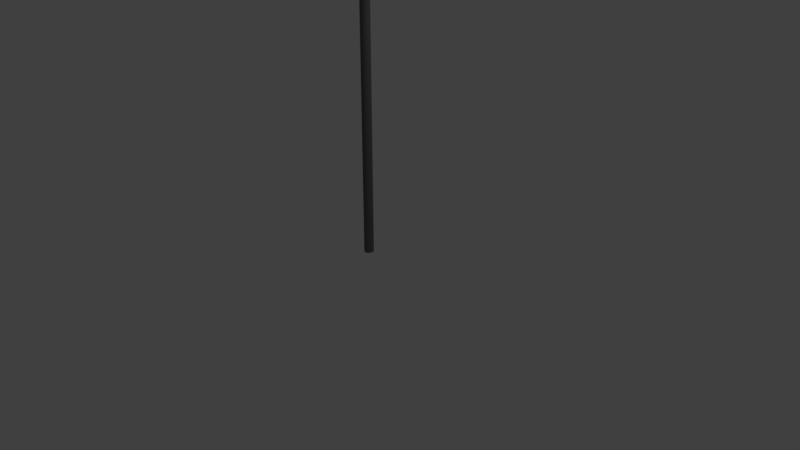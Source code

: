 # Source: FlagYellow.blend  (saved by Blender 2.79.0; exported with 4.5.12 LTS)
import bpy
from mathutils import Matrix  # noqa: F401  (used for matrix-valued properties, if any)

bpy.ops.wm.read_factory_settings(use_empty=True)
scene = bpy.context.scene
scene.name = 'Scene'

# ---- collections
col_collection_1 = bpy.data.collections.new('Collection 1'); scene.collection.children.link(col_collection_1)

# ---- materials (node trees are filled in below, after node groups)
mat_material_001 = bpy.data.materials.new('Material.001')
mat_material_001.alpha_threshold = 0.0
mat_material_001.use_transparent_shadow = False
mat_material_001.diffuse_color = (1.0, 1.0, 0.0, 1.0)
mat_material_001.roughness = 0.5
mat_material_002 = bpy.data.materials.new('Material.002')
mat_material_002.alpha_threshold = 0.0
mat_material_002.use_transparent_shadow = False
mat_material_002.diffuse_color = (0.1405, 0.1405, 0.1405, 1.0)
mat_material_002.roughness = 0.5

# ---- material node trees

# ---- world
world_world = bpy.data.worlds.new('World'); scene.world = world_world
world_world.color = (0.05088, 0.05088, 0.05088)
world_world.use_sun_shadow = False
world_world.sun_shadow_jitter_overblur = 0.0
world_world.cycles.sampling_method = 'MANUAL'

# ---- cameras
cam_camera = bpy.data.cameras.new('Camera')
cam_camera.clip_end = 100.0
cam_camera.lens = 35.0
cam_camera.sensor_width = 32.0
cam_camera.sensor_height = 18.0
cam_camera.ortho_scale = 7.314
cam_camera.dof.focus_distance = 0.0
cam_camera.dof.aperture_fstop = 128.0

# ---- lights
light_lamp = bpy.data.lights.new('Lamp', 'POINT')
light_lamp.transmission_factor = 0.0
light_lamp.cutoff_distance = 30.0
light_lamp.energy = 100.0
light_lamp.shadow_buffer_clip_start = 1.001
light_lamp.shadow_soft_size = 0.1
light_lamp.shadow_maximum_resolution = 0.006
light_lamp.use_absolute_resolution = True

# ---- meshes
me_cylinder = bpy.data.meshes.new('Cylinder')
me_cylinder.from_pydata([(0.0, 1.0, -1.0), (0.0, 1.0, 1.0), (0.1951, 0.9808, -1.0), (0.1951, 0.9808, 1.0), (0.3827, 0.9239, -1.0), (0.3827, 0.9239, 1.0), (0.5556, 0.8315, -1.0), (0.5556, 0.8315, 1.0), (0.7071, 0.7071, -1.0), (0.7071, 0.7071, 1.0), (0.8315, 0.5556, -1.0), (0.8315, 0.5556, 1.0), (0.9239, 0.3827, -1.0), (0.9239, 0.3827, 1.0), (0.9808, 0.1951, -1.0), (0.9808, 0.1951, 1.0), (1.0, 7.55e-08, -1.0), (1.0, 7.55e-08, 1.0), (0.9808, -0.1951, -1.0), (0.9808, -0.1951, 1.0), (0.9239, -0.3827, -1.0), (0.9239, -0.3827, 1.0), (0.8315, -0.5556, -1.0), (0.8315, -0.5556, 1.0), (0.7071, -0.7071, -1.0), (0.7071, -0.7071, 1.0), (0.5556, -0.8315, -1.0), (0.5556, -0.8315, 1.0), (0.3827, -0.9239, -1.0), (0.3827, -0.9239, 1.0), (0.1951, -0.9808, -1.0), (0.1951, -0.9808, 1.0), (-3.258e-07, -1.0, -1.0), (-3.258e-07, -1.0, 1.0), (-0.1951, -0.9808, -1.0), (-0.1951, -0.9808, 1.0), (-0.3827, -0.9239, -1.0), (-0.3827, -0.9239, 1.0), (-0.5556, -0.8315, -1.0), (-0.5556, -0.8315, 1.0), (-0.7071, -0.7071, -1.0), (-0.7071, -0.7071, 1.0), (-0.8315, -0.5556, -1.0), (-0.8315, -0.5556, 1.0), (-0.9239, -0.3827, -1.0), (-0.9239, -0.3827, 1.0), (-0.9808, -0.1951, -1.0), (-0.9808, -0.1951, 1.0), (-1.0, 9.656e-07, -1.0), (-1.0, 9.656e-07, 1.0), (-0.9808, 0.1951, -1.0), (-0.9808, 0.1951, 1.0), (-0.9239, 0.3827, -1.0), (-0.9239, 0.3827, 1.0), (-0.8315, 0.5556, -1.0), (-0.8315, 0.5556, 1.0), (-0.7071, 0.7071, -1.0), (-0.7071, 0.7071, 1.0), (-0.5556, 0.8315, -1.0), (-0.5556, 0.8315, 1.0), (-0.3827, 0.9239, -1.0), (-0.3827, 0.9239, 1.0), (-0.1951, 0.9808, -1.0), (-0.1951, 0.9808, 1.0), (0.0, 1.0, -0.75), (0.0, 1.0, -0.5), (0.0, 1.0, -0.25), (0.0, 1.0, 0.0), (0.0, 1.0, 0.25), (-2.048e-08, 1.382, 0.9166), (-2.048e-08, 1.382, 0.9628), (0.2697, 1.356, 0.9628), (0.2697, 1.356, 0.9166), (0.1951, 0.9808, 0.25), (0.1951, 0.9808, 0.0), (0.1951, 0.9808, -0.25), (0.1951, 0.9808, -0.5), (0.1951, 0.9808, -0.75), (0.529, 1.277, 0.9628), (0.8327, 1.117, 0.9166), (0.6799, 0.7672, 0.2503), (0.3827, 0.9239, 0.0), (0.3827, 0.9239, -0.25), (0.3827, 0.9239, -0.5), (0.3827, 0.9239, -0.75), (0.768, 1.149, 0.9628), (1.472, 0.7786, 0.916), (0.8466, 0.6781, 0.2513), (0.5556, 0.8315, 0.0), (0.5556, 0.8315, -0.25), (0.5556, 0.8315, -0.5), (0.5556, 0.8315, -0.75), (0.9775, 0.9775, 0.9628), (0.9775, 0.9775, 0.9166), (0.7071, 0.7071, 0.25), (0.7071, 0.7071, 0.0), (0.7071, 0.7071, -0.25), (0.7071, 0.7071, -0.5), (0.7071, 0.7071, -0.75), (1.149, 0.768, 0.9628), (1.149, 0.768, 0.9166), (0.8315, 0.5556, 0.25), (0.8315, 0.5556, 0.0), (0.8315, 0.5556, -0.25), (0.8315, 0.5556, -0.5), (0.8315, 0.5556, -0.75), (1.277, 0.529, 0.9628), (1.277, 0.529, 0.9166), (0.9239, 0.3827, 0.25), (0.9239, 0.3827, 0.0), (0.9239, 0.3827, -0.25), (0.9239, 0.3827, -0.5), (0.9239, 0.3827, -0.75), (1.356, 0.2697, 0.9628), (1.356, 0.2697, 0.9166), (0.9808, 0.1951, 0.25), (0.9808, 0.1951, 0.0), (0.9808, 0.1951, -0.25), (0.9808, 0.1951, -0.5), (0.9808, 0.1951, -0.75), (1.382, -1.742e-08, 0.9628), (1.382, -1.742e-08, 0.9166), (1.0, 7.55e-08, 0.25), (1.0, 7.55e-08, 0.0), (1.0, 7.55e-08, -0.25), (1.0, 7.55e-08, -0.5), (1.0, 7.55e-08, -0.75), (1.356, -0.2697, 0.9628), (1.356, -0.2697, 0.9166), (0.9808, -0.1951, 0.25), (0.9808, -0.1951, 0.0), (0.9808, -0.1951, -0.25), (0.9808, -0.1951, -0.5), (0.9808, -0.1951, -0.75), (1.277, -0.529, 0.9628), (1.277, -0.529, 0.9166), (0.9239, -0.3827, 0.25), (0.9239, -0.3827, 0.0), (0.9239, -0.3827, -0.25), (0.9239, -0.3827, -0.5), (0.9239, -0.3827, -0.75), (1.149, -0.768, 0.9628), (1.149, -0.768, 0.9166), (0.8315, -0.5556, 0.25), (0.8315, -0.5556, 0.0), (0.8315, -0.5556, -0.25), (0.8315, -0.5556, -0.5), (0.8315, -0.5556, -0.75), (0.9775, -0.9775, 0.9628), (0.9775, -0.9775, 0.9166), (0.7071, -0.7071, 0.25), (0.7071, -0.7071, 0.0), (0.7071, -0.7071, -0.25), (0.7071, -0.7071, -0.5), (0.7071, -0.7071, -0.75), (0.768, -1.149, 0.9628), (0.768, -1.149, 0.9166), (0.5556, -0.8315, 0.25), (0.5556, -0.8315, 0.0), (0.5556, -0.8315, -0.25), (0.5556, -0.8315, -0.5), (0.5556, -0.8315, -0.75), (0.529, -1.277, 0.9628), (0.529, -1.277, 0.9166), (0.3827, -0.9239, 0.25), (0.3827, -0.9239, 0.0), (0.3827, -0.9239, -0.25), (0.3827, -0.9239, -0.5), (0.3827, -0.9239, -0.75), (0.2697, -1.356, 0.9628), (0.2697, -1.356, 0.9166), (0.1951, -0.9808, 0.25), (0.1951, -0.9808, 0.0), (0.1951, -0.9808, -0.25), (0.1951, -0.9808, -0.5), (0.1951, -0.9808, -0.75), (-4.709e-07, -1.382, 0.9628), (-4.709e-07, -1.382, 0.9166), (-3.258e-07, -1.0, 0.25), (-3.258e-07, -1.0, 0.0), (-3.258e-07, -1.0, -0.25), (-3.258e-07, -1.0, -0.5), (-3.258e-07, -1.0, -0.75), (-0.2697, -1.356, 0.9628), (-0.2697, -1.356, 0.9166), (-0.1951, -0.9808, 0.25), (-0.1951, -0.9808, 0.0), (-0.1951, -0.9808, -0.25), (-0.1951, -0.9808, -0.5), (-0.1951, -0.9808, -0.75), (-0.529, -1.277, 0.9628), (-0.529, -1.277, 0.9166), (-0.3827, -0.9239, 0.25), (-0.3827, -0.9239, 0.0), (-0.3827, -0.9239, -0.25), (-0.3827, -0.9239, -0.5), (-0.3827, -0.9239, -0.75), (-0.768, -1.149, 0.9628), (-0.768, -1.149, 0.9166), (-0.5556, -0.8315, 0.25), (-0.5556, -0.8315, 0.0), (-0.5556, -0.8315, -0.25), (-0.5556, -0.8315, -0.5), (-0.5556, -0.8315, -0.75), (-0.9775, -0.9775, 0.9628), (-0.9775, -0.9775, 0.9166), (-0.7071, -0.7071, 0.25), (-0.7071, -0.7071, 0.0), (-0.7071, -0.7071, -0.25), (-0.7071, -0.7071, -0.5), (-0.7071, -0.7071, -0.75), (-1.149, -0.768, 0.9628), (-1.149, -0.768, 0.9166), (-0.8315, -0.5556, 0.25), (-0.8315, -0.5556, 0.0), (-0.8315, -0.5556, -0.25), (-0.8315, -0.5556, -0.5), (-0.8315, -0.5556, -0.75), (-1.277, -0.529, 0.9628), (-1.277, -0.529, 0.9166), (-0.9239, -0.3827, 0.25), (-0.9239, -0.3827, 0.0), (-0.9239, -0.3827, -0.25), (-0.9239, -0.3827, -0.5), (-0.9239, -0.3827, -0.75), (-1.356, -0.2697, 0.9628), (-1.356, -0.2697, 0.9166), (-0.9808, -0.1951, 0.25), (-0.9808, -0.1951, 0.0), (-0.9808, -0.1951, -0.25), (-0.9808, -0.1951, -0.5), (-0.9808, -0.1951, -0.75), (-1.382, 1.213e-06, 0.9628), (-1.382, 1.213e-06, 0.9166), (-1.0, 9.656e-07, 0.25), (-1.0, 9.656e-07, 0.0), (-1.0, 9.656e-07, -0.25), (-1.0, 9.656e-07, -0.5), (-1.0, 9.656e-07, -0.75), (-1.356, 0.2697, 0.9628), (-1.356, 0.2697, 0.9166), (-0.9808, 0.1951, 0.25), (-0.9808, 0.1951, 0.0), (-0.9808, 0.1951, -0.25), (-0.9808, 0.1951, -0.5), (-0.9808, 0.1951, -0.75), (-1.277, 0.529, 0.9628), (-1.277, 0.529, 0.9166), (-0.9239, 0.3827, 0.25), (-0.9239, 0.3827, 0.0), (-0.9239, 0.3827, -0.25), (-0.9239, 0.3827, -0.5), (-0.9239, 0.3827, -0.75), (-1.149, 0.768, 0.9628), (-1.149, 0.768, 0.9166), (-0.8315, 0.5556, 0.25), (-0.8315, 0.5556, 0.0), (-0.8315, 0.5556, -0.25), (-0.8315, 0.5556, -0.5), (-0.8315, 0.5556, -0.75), (-0.9775, 0.9775, 0.9628), (-0.9775, 0.9775, 0.9166), (-0.7071, 0.7071, 0.25), (-0.7071, 0.7071, 0.0), (-0.7071, 0.7071, -0.25), (-0.7071, 0.7071, -0.5), (-0.7071, 0.7071, -0.75), (-0.768, 1.149, 0.9628), (-0.768, 1.149, 0.9166), (-0.5556, 0.8315, 0.25), (-0.5556, 0.8315, 0.0), (-0.5556, 0.8315, -0.25), (-0.5556, 0.8315, -0.5), (-0.5556, 0.8315, -0.75), (-0.529, 1.277, 0.9628), (-0.529, 1.277, 0.9166), (-0.3827, 0.9239, 0.25), (-0.3827, 0.9239, 0.0), (-0.3827, 0.9239, -0.25), (-0.3827, 0.9239, -0.5), (-0.3827, 0.9239, -0.75), (-0.2697, 1.356, 0.9628), (-0.2697, 1.356, 0.9166), (-0.1951, 0.9808, 0.25), (-0.1951, 0.9808, 0.0), (-0.1951, 0.9808, -0.25), (-0.1951, 0.9808, -0.5), (-0.1951, 0.9808, -0.75), (16.59, 31.2, 0.8385), (14.1, 25.27, 0.2341), (16.82, 31.07, 0.8379), (14.27, 25.18, 0.235), (-2.925e-09, 1.055, 0.3452), (-5.85e-09, 1.109, 0.4405), (-0.343, 1.345, 0.5388), (0.8014, 0.7961, 0.6311), (-1.463e-08, 1.273, 0.7262), (-1.755e-08, 1.328, 0.8214), (0.259, 1.302, 0.8214), (0.2484, 1.249, 0.7262), (1.033, 0.776, 0.6301), (-0.1219, 1.325, 0.5379), (0.2164, 1.088, 0.4405), (0.2057, 1.034, 0.3452), (1.634, 0.6332, 0.8177), (0.07431, 1.394, 0.7288), (1.255, 0.7102, 0.629), (-0.5922, 1.622, 0.5345), (0.9629, 0.7411, 0.4417), (-0.6165, 1.512, 0.3425), (2.236, 0.3141, 0.8154), (0.2777, 1.285, 0.727), (1.459, 0.6011, 0.6279), (-0.3913, 1.515, 0.5343), (1.494, 0.4596, 0.4414), (-0.1001, 1.238, 0.3444), (0.9389, 0.9389, 0.8214), (0.9002, 0.9002, 0.7262), (1.637, 0.4531, 0.6268), (0.4549, 1.017, 0.5347), (0.7844, 0.7844, 0.4405), (0.7457, 0.7457, 0.3452), (1.104, 0.7377, 0.8214), (1.059, 0.7073, 0.7262), (1.013, 0.677, 0.6309), (0.9677, 0.6466, 0.5357), (0.9223, 0.6163, 0.4405), (0.8769, 0.5859, 0.3452), (1.227, 0.5081, 0.8214), (1.176, 0.4872, 0.7262), (1.126, 0.4663, 0.6309), (1.075, 0.4454, 0.5357), (1.025, 0.4245, 0.4405), (0.9743, 0.4036, 0.3452), (1.302, 0.259, 0.8214), (1.249, 0.2484, 0.7262), (1.195, 0.2377, 0.6309), (1.142, 0.2271, 0.5357), (1.088, 0.2164, 0.4405), (1.034, 0.2057, 0.3452), (1.328, -4.149e-09, 0.8214), (1.273, 9.125e-09, 0.7262), (1.218, 2.24e-08, 0.6309), (1.164, 3.567e-08, 0.5357), (1.109, 4.895e-08, 0.4405), (1.055, 6.222e-08, 0.3452), (1.302, -0.259, 0.8214), (1.249, -0.2484, 0.7262), (1.195, -0.2377, 0.6309), (1.142, -0.2271, 0.5357), (1.088, -0.2164, 0.4405), (1.034, -0.2057, 0.3452), (1.227, -0.5081, 0.8214), (1.176, -0.4872, 0.7262), (1.126, -0.4663, 0.6309), (1.075, -0.4454, 0.5357), (1.025, -0.4245, 0.4405), (0.9743, -0.4036, 0.3452), (1.104, -0.7377, 0.8214), (1.059, -0.7073, 0.7262), (1.013, -0.677, 0.6309), (0.9677, -0.6466, 0.5357), (0.9223, -0.6163, 0.4405), (0.8769, -0.5859, 0.3452), (0.9389, -0.9389, 0.8214), (0.9002, -0.9002, 0.7262), (0.8616, -0.8616, 0.6309), (0.823, -0.823, 0.5357), (0.7844, -0.7844, 0.4405), (0.7457, -0.7457, 0.3452), (0.7377, -1.104, 0.8214), (0.7073, -1.059, 0.7262), (0.677, -1.013, 0.6309), (0.6466, -0.9677, 0.5357), (0.6163, -0.9223, 0.4405), (0.5859, -0.8769, 0.3452), (0.5081, -1.227, 0.8214), (0.4872, -1.176, 0.7262), (0.4663, -1.126, 0.6309), (0.4454, -1.075, 0.5357), (0.4245, -1.025, 0.4405), (0.4036, -0.9743, 0.3452), (0.259, -1.302, 0.8214), (0.2484, -1.249, 0.7262), (0.2377, -1.195, 0.6309), (0.2271, -1.142, 0.5357), (0.2164, -1.088, 0.4405), (0.2057, -1.034, 0.3452), (-4.502e-07, -1.328, 0.8214), (-4.295e-07, -1.273, 0.7262), (-4.087e-07, -1.218, 0.6309), (-3.88e-07, -1.164, 0.5357), (-3.673e-07, -1.109, 0.4405), (-3.466e-07, -1.055, 0.3452), (-0.259, -1.302, 0.8214), (-0.2484, -1.249, 0.7262), (-0.2377, -1.195, 0.6309), (-0.2271, -1.142, 0.5357), (-0.2164, -1.088, 0.4405), (-0.2057, -1.034, 0.3452), (-0.5081, -1.227, 0.8214), (-0.4872, -1.176, 0.7262), (-0.4663, -1.126, 0.6309), (-0.4454, -1.075, 0.5357), (-0.4245, -1.025, 0.4405), (-0.4036, -0.9743, 0.3452), (-0.7377, -1.104, 0.8214), (-0.7073, -1.059, 0.7262), (-0.677, -1.013, 0.6309), (-0.6466, -0.9677, 0.5357), (-0.6163, -0.9223, 0.4405), (-0.5859, -0.8769, 0.3452), (-0.9389, -0.9389, 0.8214), (-0.9002, -0.9002, 0.7262), (-0.8616, -0.8616, 0.6309), (-0.823, -0.823, 0.5357), (-0.7844, -0.7844, 0.4405), (-0.7457, -0.7457, 0.3452), (-1.104, -0.7377, 0.8214), (-1.059, -0.7073, 0.7262), (-1.013, -0.677, 0.6309), (-0.9677, -0.6466, 0.5357), (-0.9223, -0.6163, 0.4405), (-0.8769, -0.5859, 0.3452), (-1.227, -0.5081, 0.8214), (-1.176, -0.4872, 0.7262), (-1.126, -0.4663, 0.6309), (-1.075, -0.4454, 0.5357), (-1.025, -0.4245, 0.4405), (-0.9743, -0.4036, 0.3452), (-1.302, -0.259, 0.8214), (-1.249, -0.2484, 0.7262), (-1.195, -0.2377, 0.6309), (-1.142, -0.2271, 0.5357), (-1.088, -0.2164, 0.4405), (-1.034, -0.2057, 0.3452), (-1.328, 1.178e-06, 0.8214), (-1.273, 1.142e-06, 0.7262), (-1.218, 1.107e-06, 0.6309), (-1.164, 1.072e-06, 0.5357), (-1.109, 1.036e-06, 0.4405), (-1.055, 1.001e-06, 0.3452), (-1.302, 0.259, 0.8214), (-1.249, 0.2484, 0.7262), (-1.195, 0.2377, 0.6309), (-1.142, 0.2271, 0.5357), (-1.088, 0.2164, 0.4405), (-1.034, 0.2057, 0.3452), (-1.227, 0.5081, 0.8214), (-1.176, 0.4872, 0.7262), (-1.126, 0.4663, 0.6309), (-1.075, 0.4454, 0.5357), (-1.025, 0.4245, 0.4405), (-0.9743, 0.4036, 0.3452), (-1.104, 0.7377, 0.8214), (-1.059, 0.7073, 0.7262), (-1.013, 0.677, 0.6309), (-0.9677, 0.6466, 0.5357), (-0.9223, 0.6163, 0.4405), (-0.8769, 0.5859, 0.3452), (-0.9389, 0.9389, 0.8214), (-0.9002, 0.9002, 0.7262), (-0.8616, 0.8616, 0.6309), (-0.823, 0.823, 0.5357), (-0.7844, 0.7844, 0.4405), (-0.7457, 0.7457, 0.3452), (-0.7377, 1.104, 0.8214), (-0.7073, 1.059, 0.7262), (0.1387, 0.5833, 0.6335), (-0.976, 1.141, 0.5411), (-0.6163, 0.9223, 0.4405), (-0.5859, 0.8769, 0.3452), (-0.5081, 1.227, 0.8214), (-0.4872, 1.176, 0.7262), (0.3455, 0.6979, 0.6329), (-0.7784, 1.251, 0.5405), (-0.4245, 1.025, 0.4405), (-0.4036, 0.9743, 0.3452), (-0.259, 1.302, 0.8214), (-0.2484, 1.249, 0.7262), (0.5693, 0.7697, 0.6321), (-0.5647, 1.319, 0.5397), (-0.2164, 1.088, 0.4405), (-0.2057, 1.034, 0.3452), (14.76, 25.76, 0.8003), (15.74, 31.52, 0.7109), (11.03, 19.37, 0.6108), (15.37, 31.59, 0.5165), (13.93, 24.7, 0.4243), (15.54, 31.38, 0.3256), (14.96, 25.65, 0.798), (15.94, 31.41, 0.7091), (11.23, 19.26, 0.6097), (15.57, 31.48, 0.5163), (14.12, 24.6, 0.4247), (15.71, 31.28, 0.3262), (3.045, 4.032, 0.2139), (4.941, 7.544, 0.2131), (6.37, 11.3, 0.248), (8.581, 14.65, 0.2233), (10.48, 18.16, 0.2225), (12.52, 21.6, 0.2109), (12.68, 21.51, 0.2119), (10.64, 18.07, 0.2235), (8.748, 14.56, 0.2243), (6.537, 11.21, 0.249), (5.108, 7.455, 0.2141), (3.211, 3.943, 0.2148), (2.866, 5.529, 0.8703), (5.273, 9.743, 0.8607), (7.709, 13.94, 0.8879), (9.808, 18.32, 0.8537), (12.04, 22.62, 0.8441), (14.22, 26.96, 0.8234), (3.504, 5.19, 0.8697), (5.511, 9.616, 0.8601), (7.947, 13.81, 0.8873), (10.05, 18.19, 0.8531), (12.28, 22.5, 0.8435), (14.45, 26.83, 0.8228), (3.266, 4.349, 0.7819), (4.926, 8.052, 0.7808), (7.672, 11.18, 0.8121), (8.985, 15.07, 0.7893), (10.87, 18.65, 0.7882), (12.5, 22.37, 0.7773), (1.869, 5.929, 0.6918), (4.136, 10.22, 0.6907), (7.08, 14.15, 0.7238), (8.894, 18.68, 0.6998), (11.16, 22.96, 0.6987), (13.22, 27.36, 0.6873), (2.43, 3.49, 0.5911), (3.846, 6.145, 0.59), (5.706, 8.566, 0.6248), (6.824, 11.38, 0.5997), (8.239, 14.03, 0.5987), (9.52, 16.76, 0.5867), (1.794, 5.846, 0.4964), (4.078, 10.13, 0.4954), (6.461, 14.35, 0.5314), (8.679, 18.67, 0.5056), (10.96, 22.95, 0.5046), (13.22, 27.24, 0.4924), (3.524, 3.789, 0.4037), (5.027, 7.395, 0.4035), (6.685, 10.92, 0.4394), (8.654, 14.28, 0.4139), (10.5, 17.71, 0.413), (12.4, 21.11, 0.4009), (2.502, 5.35, 0.3071), (4.459, 9.802, 0.3051), (6.445, 14.24, 0.3407), (8.946, 18.4, 0.3154), (11.24, 22.68, 0.3145), (13.63, 26.9, 0.3026), (1.985, 5.624, 0.3052), (4.279, 9.898, 0.3044), (6.266, 14.33, 0.34), (8.766, 18.5, 0.3147), (11.06, 22.77, 0.3139), (13.45, 27.0, 0.302), (2.993, 4.07, 0.404), (4.837, 7.497, 0.4031), (6.495, 11.02, 0.439), (8.464, 14.38, 0.4134), (10.31, 17.81, 0.4125), (12.21, 21.21, 0.4005), (1.593, 5.953, 0.4966), (3.877, 10.23, 0.4956), (6.26, 14.46, 0.5316), (8.478, 18.77, 0.5058), (10.76, 23.05, 0.5049), (13.02, 27.35, 0.4927), (2.226, 3.599, 0.5922), (3.642, 6.254, 0.5911), (5.502, 8.675, 0.6259), (6.62, 11.49, 0.6008), (8.035, 14.14, 0.5998), (9.316, 16.87, 0.5878), (1.665, 6.038, 0.6935), (3.933, 10.33, 0.6924), (6.877, 14.26, 0.7256), (8.69, 18.78, 0.7016), (10.96, 23.07, 0.7005), (13.02, 27.47, 0.689), (2.664, 4.668, 0.7842), (4.726, 8.159, 0.7831), (7.472, 11.29, 0.8144), (8.784, 15.18, 0.7916), (10.67, 18.76, 0.7906), (12.3, 22.48, 0.7796)], [], [(70, 1, 3, 71), (71, 3, 5, 78), (78, 5, 7, 85), (85, 7, 9, 92), (92, 9, 11, 99), (99, 11, 13, 106), (106, 13, 15, 113), (113, 15, 17, 120), (120, 17, 19, 127), (127, 19, 21, 134), (134, 21, 23, 141), (141, 23, 25, 148), (148, 25, 27, 155), (155, 27, 29, 162), (162, 29, 31, 169), (169, 31, 33, 176), (176, 33, 35, 183), (183, 35, 37, 190), (190, 37, 39, 197), (197, 39, 41, 204), (204, 41, 43, 211), (211, 43, 45, 218), (218, 45, 47, 225), (225, 47, 49, 232), (232, 49, 51, 239), (239, 51, 53, 246), (246, 53, 55, 253), (253, 55, 57, 260), (260, 57, 59, 267), (267, 59, 61, 274), (3, 1, 63, 61, 59, 57, 55, 53, 51, 49, 47, 45, 43, 41, 39, 37, 35, 33, 31, 29, 27, 25, 23, 21, 19, 17, 15, 13, 11, 9, 7, 5), (274, 61, 63, 281), (281, 63, 1, 70), (0, 2, 4, 6, 8, 10, 12, 14, 16, 18, 20, 22, 24, 26, 28, 30, 32, 34, 36, 38, 40, 42, 44, 46, 48, 50, 52, 54, 56, 58, 60, 62), (62, 287, 64, 0), (287, 286, 65, 64), (286, 285, 66, 65), (285, 284, 67, 66), (284, 283, 68, 67), (478, 282, 69, 297), (282, 281, 70, 69), (60, 280, 287, 62), (280, 279, 286, 287), (279, 278, 285, 286), (278, 277, 284, 285), (277, 276, 283, 284), (472, 275, 282, 478), (275, 274, 281, 282), (58, 273, 280, 60), (273, 272, 279, 280), (272, 271, 278, 279), (271, 270, 277, 278), (270, 269, 276, 277), (466, 268, 275, 472), (268, 267, 274, 275), (56, 266, 273, 58), (266, 265, 272, 273), (265, 264, 271, 272), (264, 263, 270, 271), (263, 262, 269, 270), (460, 261, 268, 466), (261, 260, 267, 268), (54, 259, 266, 56), (259, 258, 265, 266), (258, 257, 264, 265), (257, 256, 263, 264), (256, 255, 262, 263), (454, 254, 261, 460), (254, 253, 260, 261), (52, 252, 259, 54), (252, 251, 258, 259), (251, 250, 257, 258), (250, 249, 256, 257), (249, 248, 255, 256), (448, 247, 254, 454), (247, 246, 253, 254), (50, 245, 252, 52), (245, 244, 251, 252), (244, 243, 250, 251), (243, 242, 249, 250), (242, 241, 248, 249), (442, 240, 247, 448), (240, 239, 246, 247), (48, 238, 245, 50), (238, 237, 244, 245), (237, 236, 243, 244), (236, 235, 242, 243), (235, 234, 241, 242), (436, 233, 240, 442), (233, 232, 239, 240), (46, 231, 238, 48), (231, 230, 237, 238), (230, 229, 236, 237), (229, 228, 235, 236), (228, 227, 234, 235), (430, 226, 233, 436), (226, 225, 232, 233), (44, 224, 231, 46), (224, 223, 230, 231), (223, 222, 229, 230), (222, 221, 228, 229), (221, 220, 227, 228), (424, 219, 226, 430), (219, 218, 225, 226), (42, 217, 224, 44), (217, 216, 223, 224), (216, 215, 222, 223), (215, 214, 221, 222), (214, 213, 220, 221), (418, 212, 219, 424), (212, 211, 218, 219), (40, 210, 217, 42), (210, 209, 216, 217), (209, 208, 215, 216), (208, 207, 214, 215), (207, 206, 213, 214), (412, 205, 212, 418), (205, 204, 211, 212), (38, 203, 210, 40), (203, 202, 209, 210), (202, 201, 208, 209), (201, 200, 207, 208), (200, 199, 206, 207), (406, 198, 205, 412), (198, 197, 204, 205), (36, 196, 203, 38), (196, 195, 202, 203), (195, 194, 201, 202), (194, 193, 200, 201), (193, 192, 199, 200), (400, 191, 198, 406), (191, 190, 197, 198), (34, 189, 196, 36), (189, 188, 195, 196), (188, 187, 194, 195), (187, 186, 193, 194), (186, 185, 192, 193), (394, 184, 191, 400), (184, 183, 190, 191), (32, 182, 189, 34), (182, 181, 188, 189), (181, 180, 187, 188), (180, 179, 186, 187), (179, 178, 185, 186), (388, 177, 184, 394), (177, 176, 183, 184), (30, 175, 182, 32), (175, 174, 181, 182), (174, 173, 180, 181), (173, 172, 179, 180), (172, 171, 178, 179), (382, 170, 177, 388), (170, 169, 176, 177), (28, 168, 175, 30), (168, 167, 174, 175), (167, 166, 173, 174), (166, 165, 172, 173), (165, 164, 171, 172), (376, 163, 170, 382), (163, 162, 169, 170), (26, 161, 168, 28), (161, 160, 167, 168), (160, 159, 166, 167), (159, 158, 165, 166), (158, 157, 164, 165), (370, 156, 163, 376), (156, 155, 162, 163), (24, 154, 161, 26), (154, 153, 160, 161), (153, 152, 159, 160), (152, 151, 158, 159), (151, 150, 157, 158), (364, 149, 156, 370), (149, 148, 155, 156), (22, 147, 154, 24), (147, 146, 153, 154), (146, 145, 152, 153), (145, 144, 151, 152), (144, 143, 150, 151), (358, 142, 149, 364), (142, 141, 148, 149), (20, 140, 147, 22), (140, 139, 146, 147), (139, 138, 145, 146), (138, 137, 144, 145), (137, 136, 143, 144), (352, 135, 142, 358), (135, 134, 141, 142), (18, 133, 140, 20), (133, 132, 139, 140), (132, 131, 138, 139), (131, 130, 137, 138), (130, 129, 136, 137), (346, 128, 135, 352), (128, 127, 134, 135), (16, 126, 133, 18), (126, 125, 132, 133), (125, 124, 131, 132), (124, 123, 130, 131), (123, 122, 129, 130), (340, 121, 128, 346), (121, 120, 127, 128), (14, 119, 126, 16), (119, 118, 125, 126), (118, 117, 124, 125), (117, 116, 123, 124), (116, 115, 122, 123), (334, 114, 121, 340), (114, 113, 120, 121), (12, 112, 119, 14), (112, 111, 118, 119), (111, 110, 117, 118), (110, 109, 116, 117), (109, 108, 115, 116), (328, 107, 114, 334), (107, 106, 113, 114), (10, 105, 112, 12), (105, 104, 111, 112), (104, 103, 110, 111), (103, 102, 109, 110), (102, 101, 108, 109), (322, 100, 107, 328), (100, 99, 106, 107), (8, 98, 105, 10), (98, 97, 104, 105), (97, 96, 103, 104), (96, 95, 102, 103), (95, 94, 101, 102), (316, 93, 100, 322), (93, 92, 99, 100), (6, 91, 98, 8), (91, 90, 97, 98), (90, 89, 96, 97), (89, 88, 95, 96), (88, 87, 94, 95), (310, 86, 93, 316), (86, 85, 92, 93), (4, 84, 91, 6), (84, 83, 90, 91), (83, 82, 89, 90), (82, 81, 88, 89), (81, 80, 87, 88), (502, 501, 289, 291), (79, 78, 85, 86), (2, 77, 84, 4), (77, 76, 83, 84), (76, 75, 82, 83), (75, 74, 81, 82), (74, 73, 80, 81), (298, 72, 79, 304), (72, 71, 78, 79), (0, 64, 77, 2), (64, 65, 76, 77), (65, 66, 75, 76), (66, 67, 74, 75), (67, 68, 73, 74), (297, 69, 72, 298), (69, 70, 71, 72), (484, 288, 290, 490), (591, 513, 288, 484), (513, 519, 290, 288), (555, 502, 291, 495), (519, 525, 490, 290), (525, 531, 491, 490), (531, 537, 492, 491), (537, 543, 493, 492), (543, 549, 494, 493), (549, 555, 495, 494), (501, 561, 489, 289), (561, 567, 488, 489), (567, 573, 487, 488), (573, 579, 486, 487), (579, 585, 485, 486), (585, 591, 484, 485), (289, 489, 495, 291), (489, 488, 494, 495), (488, 487, 493, 494), (487, 486, 492, 493), (486, 485, 491, 492), (485, 484, 490, 491), (68, 292, 303, 73), (292, 293, 302, 303), (293, 294, 301, 302), (294, 295, 300, 301), (295, 296, 299, 300), (296, 297, 298, 299), (73, 303, 309, 80), (303, 302, 308, 309), (302, 301, 307, 308), (301, 300, 306, 307), (300, 299, 305, 306), (299, 298, 304, 305), (87, 315, 321, 94), (315, 314, 320, 321), (314, 313, 319, 320), (313, 312, 318, 319), (312, 311, 317, 318), (311, 310, 316, 317), (94, 321, 327, 101), (321, 320, 326, 327), (320, 319, 325, 326), (319, 318, 324, 325), (318, 317, 323, 324), (317, 316, 322, 323), (101, 327, 333, 108), (327, 326, 332, 333), (326, 325, 331, 332), (325, 324, 330, 331), (324, 323, 329, 330), (323, 322, 328, 329), (108, 333, 339, 115), (333, 332, 338, 339), (332, 331, 337, 338), (331, 330, 336, 337), (330, 329, 335, 336), (329, 328, 334, 335), (115, 339, 345, 122), (339, 338, 344, 345), (338, 337, 343, 344), (337, 336, 342, 343), (336, 335, 341, 342), (335, 334, 340, 341), (122, 345, 351, 129), (345, 344, 350, 351), (344, 343, 349, 350), (343, 342, 348, 349), (342, 341, 347, 348), (341, 340, 346, 347), (129, 351, 357, 136), (351, 350, 356, 357), (350, 349, 355, 356), (349, 348, 354, 355), (348, 347, 353, 354), (347, 346, 352, 353), (136, 357, 363, 143), (357, 356, 362, 363), (356, 355, 361, 362), (355, 354, 360, 361), (354, 353, 359, 360), (353, 352, 358, 359), (143, 363, 369, 150), (363, 362, 368, 369), (362, 361, 367, 368), (361, 360, 366, 367), (360, 359, 365, 366), (359, 358, 364, 365), (150, 369, 375, 157), (369, 368, 374, 375), (368, 367, 373, 374), (367, 366, 372, 373), (366, 365, 371, 372), (365, 364, 370, 371), (157, 375, 381, 164), (375, 374, 380, 381), (374, 373, 379, 380), (373, 372, 378, 379), (372, 371, 377, 378), (371, 370, 376, 377), (164, 381, 387, 171), (381, 380, 386, 387), (380, 379, 385, 386), (379, 378, 384, 385), (378, 377, 383, 384), (377, 376, 382, 383), (171, 387, 393, 178), (387, 386, 392, 393), (386, 385, 391, 392), (385, 384, 390, 391), (384, 383, 389, 390), (383, 382, 388, 389), (178, 393, 399, 185), (393, 392, 398, 399), (392, 391, 397, 398), (391, 390, 396, 397), (390, 389, 395, 396), (389, 388, 394, 395), (185, 399, 405, 192), (399, 398, 404, 405), (398, 397, 403, 404), (397, 396, 402, 403), (396, 395, 401, 402), (395, 394, 400, 401), (192, 405, 411, 199), (405, 404, 410, 411), (404, 403, 409, 410), (403, 402, 408, 409), (402, 401, 407, 408), (401, 400, 406, 407), (199, 411, 417, 206), (411, 410, 416, 417), (410, 409, 415, 416), (409, 408, 414, 415), (408, 407, 413, 414), (407, 406, 412, 413), (206, 417, 423, 213), (417, 416, 422, 423), (416, 415, 421, 422), (415, 414, 420, 421), (414, 413, 419, 420), (413, 412, 418, 419), (213, 423, 429, 220), (423, 422, 428, 429), (422, 421, 427, 428), (421, 420, 426, 427), (420, 419, 425, 426), (419, 418, 424, 425), (220, 429, 435, 227), (429, 428, 434, 435), (428, 427, 433, 434), (427, 426, 432, 433), (426, 425, 431, 432), (425, 424, 430, 431), (227, 435, 441, 234), (435, 434, 440, 441), (434, 433, 439, 440), (433, 432, 438, 439), (432, 431, 437, 438), (431, 430, 436, 437), (234, 441, 447, 241), (441, 440, 446, 447), (440, 439, 445, 446), (439, 438, 444, 445), (438, 437, 443, 444), (437, 436, 442, 443), (241, 447, 453, 248), (447, 446, 452, 453), (446, 445, 451, 452), (445, 444, 450, 451), (444, 443, 449, 450), (443, 442, 448, 449), (248, 453, 459, 255), (453, 452, 458, 459), (452, 451, 457, 458), (451, 450, 456, 457), (450, 449, 455, 456), (449, 448, 454, 455), (255, 459, 465, 262), (459, 458, 464, 465), (458, 457, 463, 464), (457, 456, 462, 463), (456, 455, 461, 462), (455, 454, 460, 461), (262, 465, 471, 269), (465, 464, 470, 471), (464, 463, 469, 470), (463, 462, 468, 469), (462, 461, 467, 468), (461, 460, 466, 467), (269, 471, 477, 276), (471, 470, 476, 477), (470, 469, 475, 476), (469, 468, 474, 475), (468, 467, 473, 474), (467, 466, 472, 473), (276, 477, 483, 283), (477, 476, 482, 483), (476, 475, 481, 482), (475, 474, 480, 481), (474, 473, 479, 480), (473, 472, 478, 479), (283, 483, 292, 68), (483, 482, 293, 292), (482, 481, 294, 293), (481, 480, 295, 294), (480, 479, 296, 295), (479, 478, 297, 296), (305, 304, 586, 580), (580, 586, 587, 581), (581, 587, 588, 582), (582, 588, 589, 583), (583, 589, 590, 584), (584, 590, 591, 585), (306, 305, 580, 574), (574, 580, 581, 575), (575, 581, 582, 576), (576, 582, 583, 577), (577, 583, 584, 578), (578, 584, 585, 579), (307, 306, 574, 568), (568, 574, 575, 569), (569, 575, 576, 570), (570, 576, 577, 571), (571, 577, 578, 572), (572, 578, 579, 573), (308, 307, 568, 562), (562, 568, 569, 563), (563, 569, 570, 564), (564, 570, 571, 565), (565, 571, 572, 566), (566, 572, 573, 567), (309, 308, 562, 556), (556, 562, 563, 557), (557, 563, 564, 558), (558, 564, 565, 559), (559, 565, 566, 560), (560, 566, 567, 561), (80, 309, 556, 496), (496, 556, 557, 497), (497, 557, 558, 498), (498, 558, 559, 499), (499, 559, 560, 500), (500, 560, 561, 501), (314, 315, 550, 544), (544, 550, 551, 545), (545, 551, 552, 546), (546, 552, 553, 547), (547, 553, 554, 548), (548, 554, 555, 549), (313, 314, 544, 538), (538, 544, 545, 539), (539, 545, 546, 540), (540, 546, 547, 541), (541, 547, 548, 542), (542, 548, 549, 543), (312, 313, 538, 532), (532, 538, 539, 533), (533, 539, 540, 534), (534, 540, 541, 535), (535, 541, 542, 536), (536, 542, 543, 537), (311, 312, 532, 526), (526, 532, 533, 527), (527, 533, 534, 528), (528, 534, 535, 529), (529, 535, 536, 530), (530, 536, 537, 531), (310, 311, 526, 520), (520, 526, 527, 521), (521, 527, 528, 522), (522, 528, 529, 523), (523, 529, 530, 524), (524, 530, 531, 525), (86, 310, 520, 514), (514, 520, 521, 515), (515, 521, 522, 516), (516, 522, 523, 517), (517, 523, 524, 518), (518, 524, 525, 519), (315, 87, 507, 550), (550, 507, 506, 551), (551, 506, 505, 552), (552, 505, 504, 553), (553, 504, 503, 554), (554, 503, 502, 555), (79, 86, 514, 508), (508, 514, 515, 509), (509, 515, 516, 510), (510, 516, 517, 511), (511, 517, 518, 512), (512, 518, 519, 513), (304, 79, 508, 586), (586, 508, 509, 587), (587, 509, 510, 588), (588, 510, 511, 589), (589, 511, 512, 590), (590, 512, 513, 591), (87, 80, 496, 507), (507, 496, 497, 506), (506, 497, 498, 505), (505, 498, 499, 504), (504, 499, 500, 503), (503, 500, 501, 502)])
me_cylinder.polygons.foreach_set('material_index', [1, 1, 1, 1, 1, 1, 1, 1, 1, 1, 1, 1, 1, 1, 1, 1, 1, 1, 1, 1, 1, 1, 1, 1, 1, 1, 1, 1, 1, 1, 1, 1, 1, 1, 1, 1, 1, 1, 1, 1, 1, 1, 1, 1, 1, 1, 1, 1, 1, 1, 1, 1, 1, 1, 1, 1, 1, 1, 1, 1, 1, 1, 1, 1, 1, 1, 1, 1, 1, 1, 1, 1, 1, 1, 1, 1, 1, 1, 1, 1, 1, 1, 1, 1, 1, 1, 1, 1, 1, 1, 1, 1, 1, 1, 1, 1, 1, 1, 1, 1, 1, 1, 1, 1, 1, 1, 1, 1, 1, 1, 1, 1, 1, 1, 1, 1, 1, 1, 1, 1, 1, 1, 1, 1, 1, 1, 1, 1, 1, 1, 1, 1, 1, 1, 1, 1, 1, 1, 1, 1, 1, 1, 1, 1, 1, 1, 1, 1, 1, 1, 1, 1, 1, 1, 1, 1, 1, 1, 1, 1, 1, 1, 1, 1, 1, 1, 1, 1, 1, 1, 1, 1, 1, 1, 1, 1, 1, 1, 1, 1, 1, 1, 1, 1, 1, 1, 1, 1, 1, 1, 1, 1, 1, 1, 1, 1, 1, 1, 1, 1, 1, 1, 1, 1, 1, 1, 1, 1, 1, 1, 1, 1, 1, 1, 1, 1, 1, 1, 1, 1, 1, 1, 1, 1, 1, 1, 1, 1, 1, 1, 1, 1, 1, 1, 1, 1, 1, 1, 1, 1, 1, 1, 0, 1, 1, 1, 1, 1, 1, 1, 1, 1, 1, 1, 1, 1, 1, 1, 0, 0, 0, 0, 0, 0, 0, 0, 0, 0, 0, 0, 0, 0, 0, 0, 0, 0, 0, 0, 0, 0, 1, 1, 1, 1, 1, 1, 1, 1, 1, 1, 1, 1, 1, 1, 1, 1, 1, 1, 1, 1, 1, 1, 1, 1, 1, 1, 1, 1, 1, 1, 1, 1, 1, 1, 1, 1, 1, 1, 1, 1, 1, 1, 1, 1, 1, 1, 1, 1, 1, 1, 1, 1, 1, 1, 1, 1, 1, 1, 1, 1, 1, 1, 1, 1, 1, 1, 1, 1, 1, 1, 1, 1, 1, 1, 1, 1, 1, 1, 1, 1, 1, 1, 1, 1, 1, 1, 1, 1, 1, 1, 1, 1, 1, 1, 1, 1, 1, 1, 1, 1, 1, 1, 1, 1, 1, 1, 1, 1, 1, 1, 1, 1, 1, 1, 1, 1, 1, 1, 1, 1, 1, 1, 1, 1, 1, 1, 1, 1, 1, 1, 1, 1, 1, 1, 1, 1, 1, 1, 1, 1, 1, 1, 1, 1, 1, 1, 1, 1, 1, 1, 1, 1, 1, 1, 1, 1, 1, 1, 1, 1, 1, 1, 1, 1, 1, 1, 1, 1, 1, 1, 1, 1, 1, 1, 1, 1, 1, 1, 1, 1, 1, 1, 1, 1, 1, 1, 0, 0, 0, 0, 0, 0, 0, 0, 0, 0, 0, 0, 0, 0, 0, 0, 0, 0, 0, 0, 0, 0, 0, 0, 0, 0, 0, 0, 0, 0, 0, 0, 0, 0, 0, 0, 0, 0, 0, 0, 0, 0, 0, 0, 0, 0, 0, 0, 0, 0, 0, 0, 0, 0, 0, 0, 0, 0, 0, 0, 0, 0, 0, 0, 0, 0, 0, 0, 0, 0, 0, 0, 0, 0, 0, 0, 0, 0, 0, 0, 0, 0, 0, 0, 0, 0, 0, 0, 0, 0, 0, 0, 0, 0, 0, 0])
me_cylinder.materials.append(mat_material_001)
me_cylinder.materials.append(mat_material_002)
me_cylinder.use_remesh_preserve_volume = False
me_cylinder.use_remesh_preserve_attributes = False
me_cylinder.use_mirror_vertex_groups = False
me_cylinder.update()

# ---- objects
ob_cylinder = bpy.data.objects.new('Cylinder', me_cylinder)
ob_lamp = bpy.data.objects.new('Lamp', light_lamp)
ob_camera = bpy.data.objects.new('Camera', cam_camera)

# ---- transforms, parenting, visibility, modifiers, constraints
ob_cylinder.location = (0.0, 0.0, 3.361)
ob_cylinder.rotation_euler = (0.0, -0.0, 0.4851)
ob_cylinder.scale = (0.06124, 0.06124, 3.316)
ob_cylinder.lineart.crease_threshold = 0.0
ob_lamp.location = (4.076, 1.005, 5.904)
ob_lamp.rotation_euler = (0.6503, 0.05522, 1.866)
ob_lamp.lock_rotations_4d = False
ob_lamp.empty_display_type = 'ARROWS'
ob_lamp.color = (0.0, 0.0, 0.0, 0.0)
ob_lamp.lineart.crease_threshold = 0.0
ob_camera.location = (7.481, -6.508, 5.344)
ob_camera.rotation_euler = (1.109, 0.0, 0.8149)
ob_camera.lock_rotations_4d = False
ob_camera.empty_display_type = 'ARROWS'
ob_camera.color = (0.0, 0.0, 0.0, 0.0)
ob_camera.display_type = 'WIRE'
ob_camera.lineart.crease_threshold = 0.0

# ---- collection membership
col_collection_1.objects.link(ob_cylinder)
col_collection_1.objects.link(ob_lamp)
col_collection_1.objects.link(ob_camera)

# ---- scene / render settings (as saved in the file)
scene.camera = ob_camera
scene.frame_start = 1; scene.frame_end = 250; scene.frame_set(1)
scene.render.engine = 'BLENDER_EEVEE_NEXT'
scene.render.resolution_percentage = 50
scene.render.dither_intensity = 0.0
scene.cycles.use_denoising = False
scene.cycles.samples = 128
scene.cycles.sampling_pattern = 'TABULATED_SOBOL'
scene.cycles.use_adaptive_sampling = False
scene.cycles.use_light_tree = False
scene.cycles.blur_glossy = 0.0
scene.cycles.sample_clamp_indirect = 0.0
scene.view_settings.view_transform = 'Standard'
bpy.context.view_layer.update()
